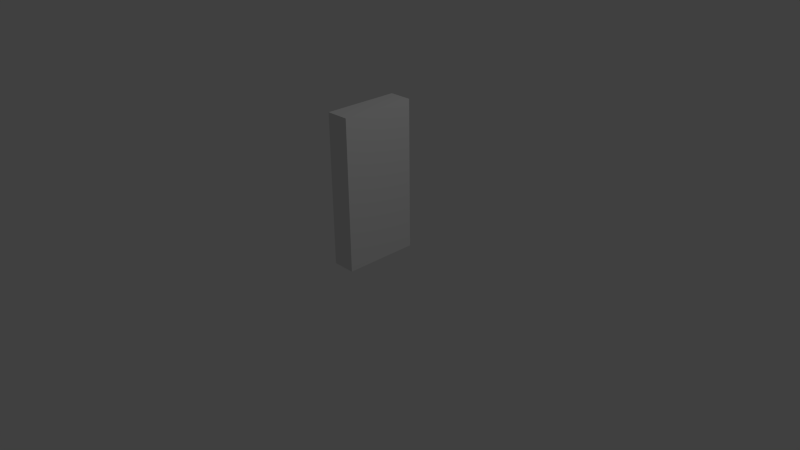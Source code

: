 # Source: WallA.blend  (saved by Blender 2.68.0; exported with 4.5.12 LTS)
import bpy
from mathutils import Matrix  # noqa: F401  (used for matrix-valued properties, if any)

bpy.ops.wm.read_factory_settings(use_empty=True)
scene = bpy.context.scene
scene.name = 'Scene'

# ---- collections
col_collection_1 = bpy.data.collections.new('Collection 1'); scene.collection.children.link(col_collection_1)

# ---- materials (node trees are filled in below, after node groups)
mat_material = bpy.data.materials.new('Material')
mat_material.alpha_threshold = 0.0
mat_material.use_transparent_shadow = False
mat_material.roughness = 0.5
mat_material.line_color = (0.0, 0.0, 0.0, 1.0)

# ---- material node trees

# ---- world
world_world = bpy.data.worlds.new('World'); scene.world = world_world
world_world.color = (0.05088, 0.05088, 0.05088)
world_world.use_sun_shadow = False
world_world.sun_shadow_jitter_overblur = 0.0
world_world.cycles.sampling_method = 'MANUAL'
world_world.cycles.sample_map_resolution = 256

# ---- cameras
cam_camera = bpy.data.cameras.new('Camera')
cam_camera.clip_end = 100.0
cam_camera.lens = 35.0
cam_camera.sensor_width = 32.0
cam_camera.sensor_height = 18.0
cam_camera.ortho_scale = 7.314
cam_camera.dof.focus_distance = 0.0
cam_camera.dof.aperture_fstop = 128.0

# ---- lights
light_lamp = bpy.data.lights.new('Lamp', 'POINT')
light_lamp.transmission_factor = 0.0
light_lamp.cutoff_distance = 30.0
light_lamp.energy = 100.0
light_lamp.shadow_buffer_clip_start = 1.001
light_lamp.shadow_soft_size = 0.1
light_lamp.shadow_maximum_resolution = 0.006
light_lamp.use_absolute_resolution = True
light_lamp.cycles.use_multiple_importance_sampling = False

# ---- meshes
me_cube = bpy.data.meshes.new('Cube')
me_cube.from_pydata([(0.1539, 0.5, 0.0), (0.1539, -0.5, 0.0), (-0.1539, -0.5, 0.0), (-0.1539, 0.5, 0.0), (0.1539, 0.5, 2.0), (0.1539, -0.5, 2.0), (-0.1539, -0.5, 2.0), (-0.1539, 0.5, 2.0), (0.1539, 0.5, 2.0), (0.1539, -0.5, 2.0), (0.1539, 0.5, 2.0), (0.1539, -0.5, 2.0), (0.1539, -0.5, 0.0), (0.1539, -0.5, 2.0)], [], [(0, 1, 2, 3), (4, 7, 6, 5), (0, 4, 5, 1), (1, 5, 6, 2), (2, 6, 7, 3), (4, 0, 3, 7), (5, 4, 8, 9), (9, 8, 10, 11), (5, 1, 12, 13)])
me_cube.materials.append(mat_material)
me_cube.use_remesh_preserve_volume = False
me_cube.use_remesh_preserve_attributes = False
me_cube.use_mirror_vertex_groups = False
me_cube.update()

# ---- objects
ob_cube = bpy.data.objects.new('Cube', me_cube)
ob_lamp = bpy.data.objects.new('Lamp', light_lamp)
ob_camera = bpy.data.objects.new('Camera', cam_camera)

# ---- transforms, parenting, visibility, modifiers, constraints
ob_cube.location = (0.0, 0.0, 0.0)
ob_cube.lock_rotations_4d = False
ob_cube.empty_display_type = 'ARROWS'
ob_cube.lineart.crease_threshold = 0.0
ob_lamp.location = (4.076, 1.005, 5.904)
ob_lamp.rotation_euler = (0.6503, 0.05522, 1.866)
ob_lamp.lock_rotations_4d = False
ob_lamp.empty_display_type = 'ARROWS'
ob_lamp.color = (0.0, 0.0, 0.0, 0.0)
ob_lamp.lineart.crease_threshold = 0.0
ob_camera.location = (7.481, -6.508, 5.344)
ob_camera.rotation_euler = (1.109, 0.01082, 0.8149)
ob_camera.lock_rotations_4d = False
ob_camera.empty_display_type = 'ARROWS'
ob_camera.color = (0.0, 0.0, 0.0, 0.0)
ob_camera.display_type = 'WIRE'
ob_camera.lineart.crease_threshold = 0.0

# ---- collection membership
col_collection_1.objects.link(ob_cube)
col_collection_1.objects.link(ob_lamp)
col_collection_1.objects.link(ob_camera)

# ---- scene / render settings (as saved in the file)
scene.camera = ob_camera
scene.frame_start = 1; scene.frame_end = 250; scene.frame_set(36)
scene.render.engine = 'BLENDER_EEVEE_NEXT'
scene.render.image_settings.color_mode = 'RGB'
scene.render.image_settings.compression = 90
scene.render.resolution_percentage = 50
scene.render.dither_intensity = 0.0
scene.cycles.use_denoising = False
scene.cycles.samples = 10
scene.cycles.sampling_pattern = 'TABULATED_SOBOL'
scene.cycles.light_sampling_threshold = 0.0
scene.cycles.use_adaptive_sampling = False
scene.cycles.use_light_tree = False
scene.cycles.blur_glossy = 0.0
scene.cycles.volume_bounces = 1
scene.cycles.pixel_filter_type = 'GAUSSIAN'
scene.cycles.sample_clamp_indirect = 0.0
scene.view_settings.view_transform = 'Standard'
bpy.context.view_layer.update()
